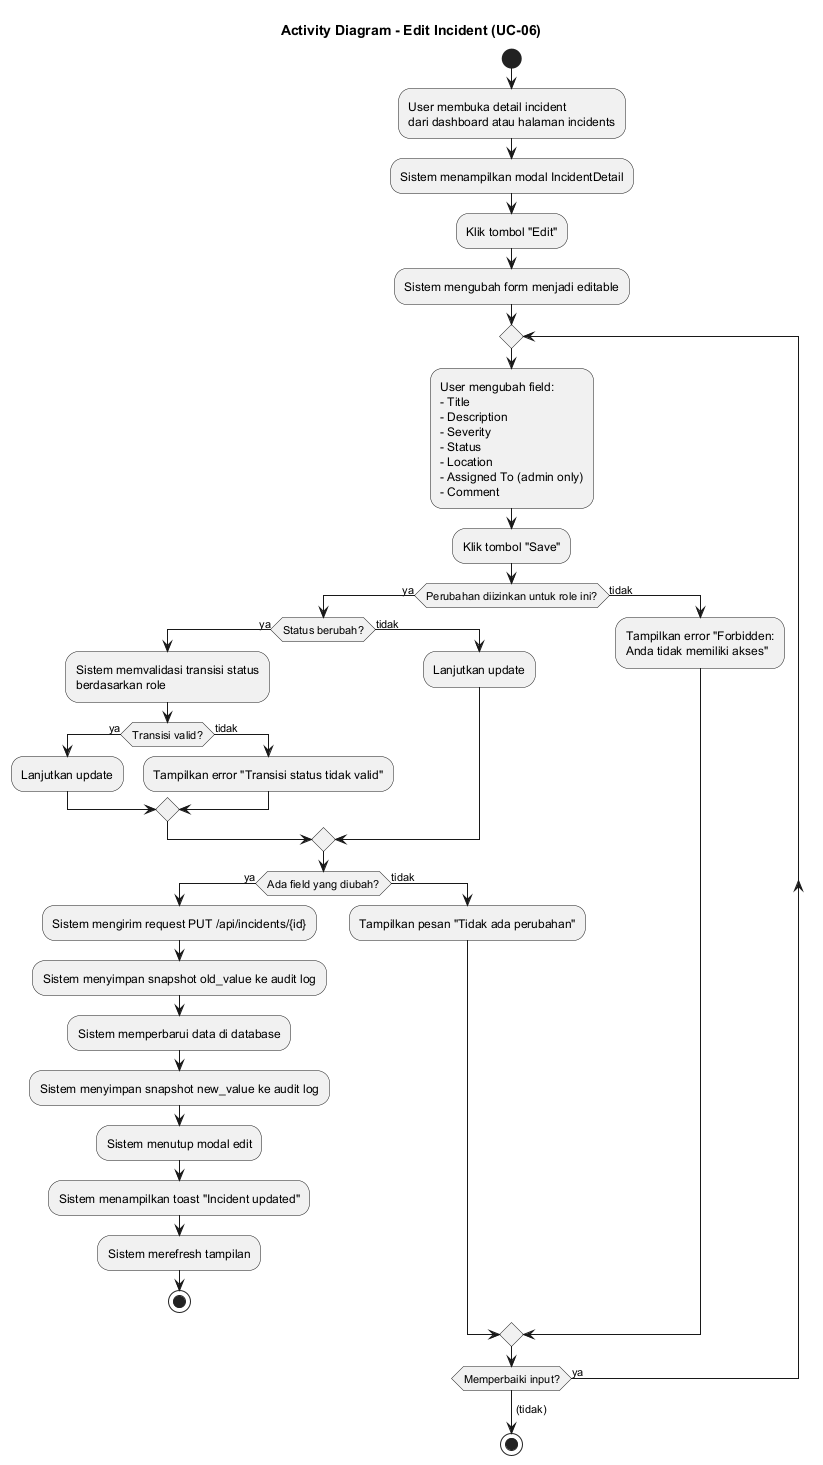

The diagram above was rendered by PlantUML. Its source (embedded in the PNG):
@startuml
title **Activity Diagram - Edit Incident (UC-06)**

start
:User membuka detail incident\ndari dashboard atau halaman incidents;
:Sistem menampilkan modal IncidentDetail;
:Klik tombol "Edit";
:Sistem mengubah form menjadi editable;
repeat
  :User mengubah field:\n- Title\n- Description\n- Severity\n- Status\n- Location\n- Assigned To (admin only)\n- Comment;
  :Klik tombol "Save";
  if (Perubahan diizinkan untuk role ini?) then (ya)
    if (Status berubah?) then (ya)
      :Sistem memvalidasi transisi status\nberdasarkan role;
      if (Transisi valid?) then (ya)
        :Lanjutkan update;
      else (tidak)
        :Tampilkan error "Transisi status tidak valid";
      endif
    else (tidak)
      :Lanjutkan update;
    endif
    if (Ada field yang diubah?) then (ya)
      :Sistem mengirim request PUT /api/incidents/{id};
      :Sistem menyimpan snapshot old_value ke audit log;
      :Sistem memperbarui data di database;
      :Sistem menyimpan snapshot new_value ke audit log;
      :Sistem menutup modal edit;
      :Sistem menampilkan toast "Incident updated";
      :Sistem merefresh tampilan;
      stop
    else (tidak)
      :Tampilkan pesan "Tidak ada perubahan";
    endif
  else (tidak)
    :Tampilkan error "Forbidden:\nAnda tidak memiliki akses";
  endif
repeat while (Memperbaiki input?) is (ya)
-> (tidak);
stop
@enduml